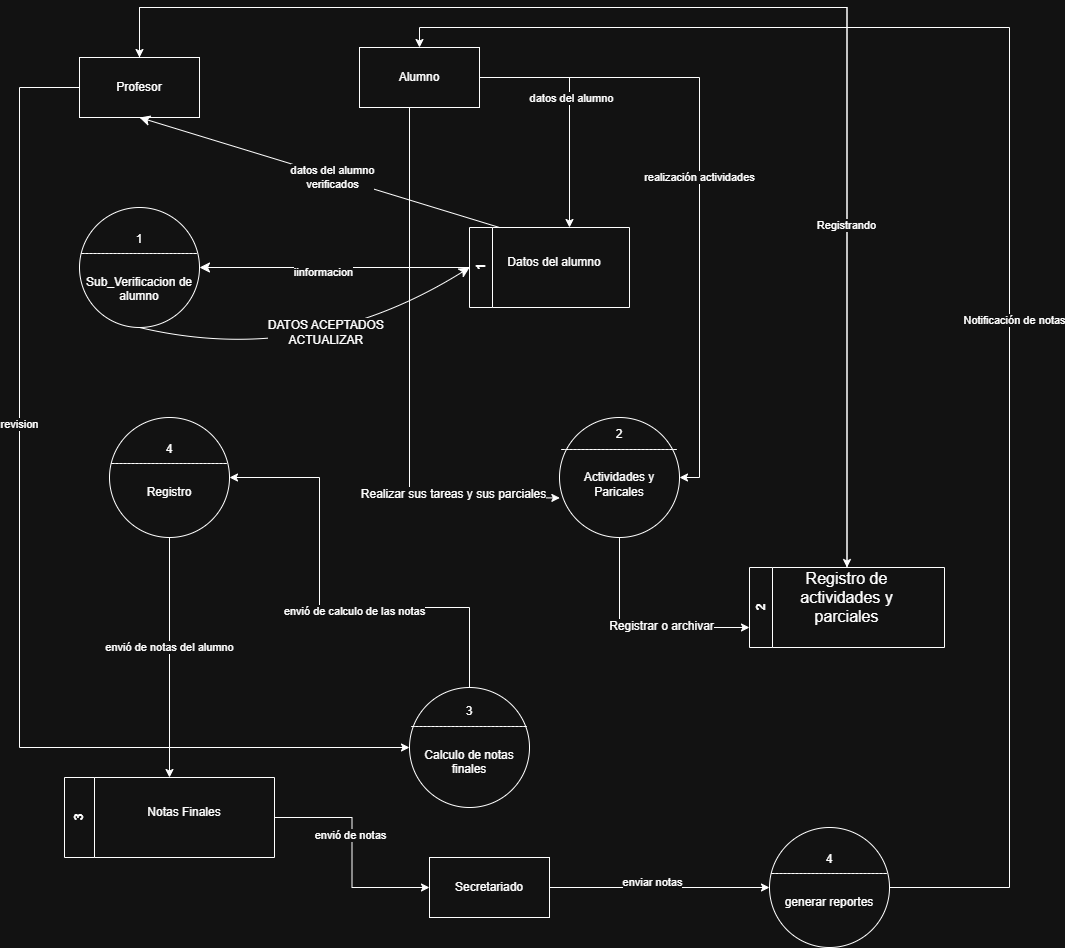

The diagram above was exported from draw.io. Its source (the exported page's mxGraphModel, read from the mxfile embedded in the PNG):
<mxGraphModel dx="1111" dy="471" grid="1" gridSize="10" guides="1" tooltips="1" connect="1" arrows="1" fold="1" page="1" pageScale="1" pageWidth="827" pageHeight="1169" math="0" shadow="0">
  <root>
    <mxCell id="0" />
    <mxCell id="1" parent="0" />
    <mxCell id="KEIfidUHcPx56UnOVyn6-1" parent="1" style="ellipse;whiteSpace=wrap;html=1;aspect=fixed;" value="1&lt;div&gt;-----------------------------&lt;/div&gt;&lt;div&gt;&lt;br&gt;&lt;/div&gt;&lt;div&gt;Sub_Verificacion de&lt;/div&gt;&lt;div&gt;alumno&lt;/div&gt;" vertex="1">
      <mxGeometry height="120" width="120" x="240" y="210" as="geometry" />
    </mxCell>
    <mxCell id="ujL8j3OA1ln2evUR8Cf3-19" edge="1" parent="1" source="KEIfidUHcPx56UnOVyn6-2" style="edgeStyle=orthogonalEdgeStyle;rounded=0;orthogonalLoop=1;jettySize=auto;html=1;entryX=0.5;entryY=0;entryDx=0;entryDy=0;" target="ujL8j3OA1ln2evUR8Cf3-7">
      <mxGeometry relative="1" as="geometry">
        <Array as="points">
          <mxPoint x="300" y="10" />
          <mxPoint x="1008" y="10" />
        </Array>
      </mxGeometry>
    </mxCell>
    <mxCell id="ujL8j3OA1ln2evUR8Cf3-23" edge="1" parent="1" source="KEIfidUHcPx56UnOVyn6-2" style="edgeStyle=orthogonalEdgeStyle;rounded=0;orthogonalLoop=1;jettySize=auto;html=1;entryX=0;entryY=0.5;entryDx=0;entryDy=0;" target="KEIfidUHcPx56UnOVyn6-16">
      <mxGeometry relative="1" as="geometry">
        <Array as="points">
          <mxPoint x="180" y="90" />
          <mxPoint x="180" y="750" />
        </Array>
      </mxGeometry>
    </mxCell>
    <mxCell id="ujL8j3OA1ln2evUR8Cf3-25" connectable="0" parent="ujL8j3OA1ln2evUR8Cf3-23" style="edgeLabel;html=1;align=center;verticalAlign=middle;resizable=0;points=[];" value="revision" vertex="1">
      <mxGeometry relative="1" x="-0.2857" y="-1" as="geometry">
        <mxPoint as="offset" />
      </mxGeometry>
    </mxCell>
    <mxCell id="KEIfidUHcPx56UnOVyn6-2" parent="1" style="rounded=0;whiteSpace=wrap;html=1;" value="Profesor" vertex="1">
      <mxGeometry height="60" width="120" x="240" y="60" as="geometry" />
    </mxCell>
    <mxCell id="KEIfidUHcPx56UnOVyn6-5" parent="1" style="swimlane;horizontal=0;whiteSpace=wrap;html=1;" value="1" vertex="1">
      <mxGeometry height="80" width="160" x="630" y="230" as="geometry" />
    </mxCell>
    <mxCell id="KEIfidUHcPx56UnOVyn6-7" parent="KEIfidUHcPx56UnOVyn6-5" style="text;html=1;whiteSpace=wrap;strokeColor=none;fillColor=none;align=center;verticalAlign=middle;rounded=0;autosize=1;resizable=0;" value="Datos del alumno" vertex="1">
      <mxGeometry height="30" width="120" x="25" y="20" as="geometry" />
    </mxCell>
    <mxCell id="ujL8j3OA1ln2evUR8Cf3-13" edge="1" parent="1" source="KEIfidUHcPx56UnOVyn6-9" style="edgeStyle=orthogonalEdgeStyle;rounded=0;orthogonalLoop=1;jettySize=auto;html=1;entryX=0;entryY=0.75;entryDx=0;entryDy=0;" target="ujL8j3OA1ln2evUR8Cf3-7">
      <mxGeometry relative="1" as="geometry">
        <Array as="points">
          <mxPoint x="780" y="630" />
        </Array>
      </mxGeometry>
    </mxCell>
    <mxCell id="Eo7ay8pGELmj9JHJYBCR-21" connectable="0" parent="ujL8j3OA1ln2evUR8Cf3-13" style="edgeLabel;html=1;align=center;verticalAlign=middle;resizable=0;points=[];fontSize=12;" value="Registrar o archivar" vertex="1">
      <mxGeometry relative="1" x="0.1936" y="2" as="geometry">
        <mxPoint as="offset" />
      </mxGeometry>
    </mxCell>
    <mxCell id="KEIfidUHcPx56UnOVyn6-9" parent="1" style="ellipse;whiteSpace=wrap;html=1;aspect=fixed;" value="2&lt;br&gt;&lt;div&gt;-----------------------------&lt;/div&gt;&lt;div&gt;&lt;br&gt;&lt;/div&gt;&lt;div&gt;Actividades y Paricales&lt;/div&gt;&lt;div&gt;&lt;br&gt;&lt;/div&gt;&lt;div&gt;&lt;br&gt;&lt;/div&gt;" vertex="1">
      <mxGeometry height="120" width="120" x="720" y="420" as="geometry" />
    </mxCell>
    <mxCell id="ujL8j3OA1ln2evUR8Cf3-26" edge="1" parent="1" source="KEIfidUHcPx56UnOVyn6-16" style="edgeStyle=orthogonalEdgeStyle;rounded=0;orthogonalLoop=1;jettySize=auto;html=1;entryX=1;entryY=0.5;entryDx=0;entryDy=0;" target="ujL8j3OA1ln2evUR8Cf3-12">
      <mxGeometry relative="1" as="geometry">
        <Array as="points">
          <mxPoint x="630" y="610" />
          <mxPoint x="480" y="610" />
          <mxPoint x="480" y="480" />
        </Array>
      </mxGeometry>
    </mxCell>
    <mxCell id="ujL8j3OA1ln2evUR8Cf3-40" connectable="0" parent="ujL8j3OA1ln2evUR8Cf3-26" style="edgeLabel;html=1;align=center;verticalAlign=middle;resizable=0;points=[];" value="envió de calculo de las notas" vertex="1">
      <mxGeometry relative="1" x="-0.1301" y="3" as="geometry">
        <mxPoint as="offset" />
      </mxGeometry>
    </mxCell>
    <mxCell id="KEIfidUHcPx56UnOVyn6-16" parent="1" style="ellipse;whiteSpace=wrap;html=1;aspect=fixed;" value="&lt;div&gt;3&lt;/div&gt;&lt;div&gt;-----------------------------&lt;/div&gt;&lt;div&gt;&lt;br&gt;&lt;/div&gt;&lt;div&gt;Calculo de notas&lt;/div&gt;&lt;div&gt;finales&lt;/div&gt;&lt;div&gt;&lt;br&gt;&lt;/div&gt;" vertex="1">
      <mxGeometry height="120" width="120" x="570" y="690" as="geometry" />
    </mxCell>
    <mxCell id="ujL8j3OA1ln2evUR8Cf3-34" edge="1" parent="1" source="KEIfidUHcPx56UnOVyn6-23" style="edgeStyle=orthogonalEdgeStyle;rounded=0;orthogonalLoop=1;jettySize=auto;html=1;entryX=0.5;entryY=0;entryDx=0;entryDy=0;" target="KEIfidUHcPx56UnOVyn6-24">
      <mxGeometry relative="1" as="geometry">
        <Array as="points">
          <mxPoint x="1170" y="890" />
          <mxPoint x="1170" y="30" />
          <mxPoint x="580" y="30" />
        </Array>
      </mxGeometry>
    </mxCell>
    <mxCell id="ujL8j3OA1ln2evUR8Cf3-35" connectable="0" parent="ujL8j3OA1ln2evUR8Cf3-34" style="edgeLabel;html=1;align=center;verticalAlign=middle;resizable=0;points=[];" value="Notificación de notas" vertex="1">
      <mxGeometry relative="1" x="-0.1348" y="-4" as="geometry">
        <mxPoint as="offset" />
      </mxGeometry>
    </mxCell>
    <mxCell id="KEIfidUHcPx56UnOVyn6-23" parent="1" style="ellipse;whiteSpace=wrap;html=1;aspect=fixed;" value="&lt;div&gt;4&lt;/div&gt;&lt;div&gt;-----------------------------&lt;/div&gt;&lt;div&gt;&lt;br&gt;&lt;/div&gt;&lt;div&gt;generar reportes&lt;/div&gt;&lt;div&gt;&lt;br&gt;&lt;/div&gt;" vertex="1">
      <mxGeometry height="120" width="120" x="930" y="830" as="geometry" />
    </mxCell>
    <mxCell id="ujL8j3OA1ln2evUR8Cf3-2" edge="1" parent="1" source="KEIfidUHcPx56UnOVyn6-24" style="edgeStyle=orthogonalEdgeStyle;rounded=0;orthogonalLoop=1;jettySize=auto;html=1;">
      <mxGeometry relative="1" as="geometry">
        <Array as="points">
          <mxPoint x="730" y="80" />
        </Array>
        <mxPoint x="729.9999999999998" y="230" as="targetPoint" />
      </mxGeometry>
    </mxCell>
    <mxCell id="ujL8j3OA1ln2evUR8Cf3-4" connectable="0" parent="ujL8j3OA1ln2evUR8Cf3-2" style="edgeLabel;html=1;align=center;verticalAlign=middle;resizable=0;points=[];" value="datos del alumno" vertex="1">
      <mxGeometry relative="1" x="-0.0805" y="1" as="geometry">
        <mxPoint as="offset" />
      </mxGeometry>
    </mxCell>
    <mxCell id="ujL8j3OA1ln2evUR8Cf3-6" edge="1" parent="1" source="KEIfidUHcPx56UnOVyn6-24" style="edgeStyle=orthogonalEdgeStyle;rounded=0;orthogonalLoop=1;jettySize=auto;html=1;entryX=1;entryY=0.5;entryDx=0;entryDy=0;" target="KEIfidUHcPx56UnOVyn6-9" value="realización actividades">
      <mxGeometry relative="1" as="geometry" />
    </mxCell>
    <mxCell id="KEIfidUHcPx56UnOVyn6-24" parent="1" style="rounded=0;whiteSpace=wrap;html=1;" value="Alumno" vertex="1">
      <mxGeometry height="60" width="120" x="520" y="50" as="geometry" />
    </mxCell>
    <mxCell id="ujL8j3OA1ln2evUR8Cf3-30" edge="1" parent="1" source="KEIfidUHcPx56UnOVyn6-25" style="edgeStyle=orthogonalEdgeStyle;rounded=0;orthogonalLoop=1;jettySize=auto;html=1;entryX=0;entryY=0.5;entryDx=0;entryDy=0;" target="KEIfidUHcPx56UnOVyn6-23">
      <mxGeometry relative="1" as="geometry" />
    </mxCell>
    <mxCell id="ujL8j3OA1ln2evUR8Cf3-36" connectable="0" parent="ujL8j3OA1ln2evUR8Cf3-30" style="edgeLabel;html=1;align=center;verticalAlign=middle;resizable=0;points=[];" value="enviar notas" vertex="1">
      <mxGeometry relative="1" x="-0.086" y="6" as="geometry">
        <mxPoint x="1" as="offset" />
      </mxGeometry>
    </mxCell>
    <mxCell id="KEIfidUHcPx56UnOVyn6-25" parent="1" style="rounded=0;whiteSpace=wrap;html=1;" value="Secretariado" vertex="1">
      <mxGeometry height="60" width="120" x="590" y="860" as="geometry" />
    </mxCell>
    <mxCell id="ujL8j3OA1ln2evUR8Cf3-29" edge="1" parent="1" source="KEIfidUHcPx56UnOVyn6-35" style="edgeStyle=orthogonalEdgeStyle;rounded=0;orthogonalLoop=1;jettySize=auto;html=1;entryX=0;entryY=0.5;entryDx=0;entryDy=0;" target="KEIfidUHcPx56UnOVyn6-25">
      <mxGeometry relative="1" as="geometry" />
    </mxCell>
    <mxCell id="ujL8j3OA1ln2evUR8Cf3-38" connectable="0" parent="ujL8j3OA1ln2evUR8Cf3-29" style="edgeLabel;html=1;align=center;verticalAlign=middle;resizable=0;points=[];" value="envió de notas" vertex="1">
      <mxGeometry relative="1" x="-0.1491" y="-2" as="geometry">
        <mxPoint y="-1" as="offset" />
      </mxGeometry>
    </mxCell>
    <mxCell id="KEIfidUHcPx56UnOVyn6-35" parent="1" style="swimlane;horizontal=0;whiteSpace=wrap;html=1;startSize=30;" value="3" vertex="1">
      <mxGeometry height="80" width="210" x="225" y="780" as="geometry" />
    </mxCell>
    <mxCell id="KEIfidUHcPx56UnOVyn6-36" parent="KEIfidUHcPx56UnOVyn6-35" style="text;html=1;whiteSpace=wrap;strokeColor=none;fillColor=none;align=center;verticalAlign=middle;rounded=0;autosize=1;resizable=0;" value="Notas Finales" vertex="1">
      <mxGeometry height="30" width="100" x="70" y="20" as="geometry" />
    </mxCell>
    <mxCell id="Eo7ay8pGELmj9JHJYBCR-10" edge="1" parent="1" source="KEIfidUHcPx56UnOVyn6-5" style="endArrow=classic;html=1;rounded=0;fontSize=12;startSize=8;endSize=8;curved=1;exitX=0;exitY=0.5;exitDx=0;exitDy=0;entryX=1;entryY=0.5;entryDx=0;entryDy=0;" target="KEIfidUHcPx56UnOVyn6-1" value="">
      <mxGeometry height="50" relative="1" width="50" as="geometry">
        <mxPoint x="200" y="980" as="sourcePoint" />
        <mxPoint x="230" y="830" as="targetPoint" />
      </mxGeometry>
    </mxCell>
    <mxCell id="ujL8j3OA1ln2evUR8Cf3-5" connectable="0" parent="Eo7ay8pGELmj9JHJYBCR-10" style="edgeLabel;html=1;align=center;verticalAlign=middle;resizable=0;points=[];" value="iinformacion" vertex="1">
      <mxGeometry relative="1" x="0.086" y="4" as="geometry">
        <mxPoint as="offset" />
      </mxGeometry>
    </mxCell>
    <mxCell id="Eo7ay8pGELmj9JHJYBCR-11" edge="1" parent="1" style="endArrow=classic;html=1;rounded=0;fontSize=12;startSize=8;endSize=8;curved=1;entryX=0.5;entryY=1;entryDx=0;entryDy=0;" target="KEIfidUHcPx56UnOVyn6-2" value="">
      <mxGeometry height="50" relative="1" width="50" as="geometry">
        <Array as="points" />
        <mxPoint x="660" y="230" as="sourcePoint" />
        <mxPoint x="560" y="290" as="targetPoint" />
      </mxGeometry>
    </mxCell>
    <mxCell id="ujL8j3OA1ln2evUR8Cf3-3" connectable="0" parent="Eo7ay8pGELmj9JHJYBCR-11" style="edgeLabel;html=1;align=center;verticalAlign=middle;resizable=0;points=[];" value="datos del alumno&lt;div&gt;verificados&lt;/div&gt;" vertex="1">
      <mxGeometry relative="1" x="-0.0684" y="1" as="geometry">
        <mxPoint as="offset" />
      </mxGeometry>
    </mxCell>
    <mxCell id="Eo7ay8pGELmj9JHJYBCR-12" edge="1" parent="1" source="KEIfidUHcPx56UnOVyn6-1" style="endArrow=classic;html=1;rounded=0;fontSize=12;startSize=8;endSize=8;curved=1;entryX=0;entryY=0.5;entryDx=0;entryDy=0;exitX=0.5;exitY=1;exitDx=0;exitDy=0;" target="KEIfidUHcPx56UnOVyn6-5" value="">
      <mxGeometry height="50" relative="1" width="50" as="geometry">
        <Array as="points">
          <mxPoint x="470" y="370" />
        </Array>
        <mxPoint x="420" y="490" as="sourcePoint" />
        <mxPoint x="470" y="440" as="targetPoint" />
      </mxGeometry>
    </mxCell>
    <mxCell id="Eo7ay8pGELmj9JHJYBCR-13" connectable="0" parent="Eo7ay8pGELmj9JHJYBCR-12" style="edgeLabel;html=1;align=center;verticalAlign=middle;resizable=0;points=[];fontSize=12;" value="DATOS ACEPTADOS&amp;nbsp;&lt;div&gt;ACTUALIZAR&amp;nbsp;&lt;/div&gt;" vertex="1">
      <mxGeometry relative="1" x="0.1524" y="22" as="geometry">
        <mxPoint y="1" as="offset" />
      </mxGeometry>
    </mxCell>
    <mxCell id="ujL8j3OA1ln2evUR8Cf3-22" edge="1" parent="1" source="ujL8j3OA1ln2evUR8Cf3-7" style="edgeStyle=orthogonalEdgeStyle;rounded=0;orthogonalLoop=1;jettySize=auto;html=1;entryX=0.5;entryY=0;entryDx=0;entryDy=0;" target="KEIfidUHcPx56UnOVyn6-2">
      <mxGeometry relative="1" as="geometry">
        <Array as="points">
          <mxPoint x="1008" y="10" />
          <mxPoint x="300" y="10" />
        </Array>
      </mxGeometry>
    </mxCell>
    <mxCell id="ujL8j3OA1ln2evUR8Cf3-24" connectable="0" parent="ujL8j3OA1ln2evUR8Cf3-22" style="edgeLabel;html=1;align=center;verticalAlign=middle;resizable=0;points=[];" value="Registrando" vertex="1">
      <mxGeometry relative="1" x="-0.4786" y="1" as="geometry">
        <mxPoint as="offset" />
      </mxGeometry>
    </mxCell>
    <mxCell id="ujL8j3OA1ln2evUR8Cf3-7" parent="1" style="swimlane;horizontal=0;whiteSpace=wrap;html=1;startSize=23;" value="2" vertex="1">
      <mxGeometry height="80" width="195" x="910" y="570" as="geometry" />
    </mxCell>
    <mxCell id="ujL8j3OA1ln2evUR8Cf3-11" parent="ujL8j3OA1ln2evUR8Cf3-7" style="text;html=1;whiteSpace=wrap;strokeColor=none;fillColor=none;align=center;verticalAlign=middle;rounded=0;" value="&lt;font size=&quot;3&quot;&gt;Registro de actividades y parciales&lt;/font&gt;" vertex="1">
      <mxGeometry height="30" width="102.5" x="46.25" y="15" as="geometry" />
    </mxCell>
    <mxCell id="ujL8j3OA1ln2evUR8Cf3-28" edge="1" parent="1" source="ujL8j3OA1ln2evUR8Cf3-12" style="edgeStyle=orthogonalEdgeStyle;rounded=0;orthogonalLoop=1;jettySize=auto;html=1;entryX=0.5;entryY=0;entryDx=0;entryDy=0;" target="KEIfidUHcPx56UnOVyn6-35">
      <mxGeometry relative="1" as="geometry" />
    </mxCell>
    <mxCell id="ujL8j3OA1ln2evUR8Cf3-39" connectable="0" parent="ujL8j3OA1ln2evUR8Cf3-28" style="edgeLabel;html=1;align=center;verticalAlign=middle;resizable=0;points=[];" value="envió de notas del alumno" vertex="1">
      <mxGeometry relative="1" x="-0.0902" y="-1" as="geometry">
        <mxPoint as="offset" />
      </mxGeometry>
    </mxCell>
    <mxCell id="ujL8j3OA1ln2evUR8Cf3-12" parent="1" style="ellipse;whiteSpace=wrap;html=1;aspect=fixed;" value="&lt;div&gt;4&lt;/div&gt;&lt;div&gt;-----------------------------&lt;/div&gt;&lt;div&gt;&lt;br&gt;&lt;/div&gt;&lt;div&gt;Registro&lt;/div&gt;&lt;div&gt;&lt;br&gt;&lt;/div&gt;" vertex="1">
      <mxGeometry height="120" width="120" x="270" y="420" as="geometry" />
    </mxCell>
    <mxCell id="ujL8j3OA1ln2evUR8Cf3-14" edge="1" parent="1" source="KEIfidUHcPx56UnOVyn6-24" style="edgeStyle=orthogonalEdgeStyle;rounded=0;orthogonalLoop=1;jettySize=auto;html=1;entryX=0.003;entryY=0.67;entryDx=0;entryDy=0;entryPerimeter=0;" target="KEIfidUHcPx56UnOVyn6-9">
      <mxGeometry relative="1" as="geometry">
        <Array as="points">
          <mxPoint x="570" y="500" />
        </Array>
      </mxGeometry>
    </mxCell>
    <mxCell id="Eo7ay8pGELmj9JHJYBCR-19" connectable="0" parent="ujL8j3OA1ln2evUR8Cf3-14" style="edgeLabel;html=1;align=center;verticalAlign=middle;resizable=0;points=[];fontSize=12;" value="&lt;div&gt;&lt;br&gt;&lt;/div&gt;&lt;div&gt;&lt;br&gt;&lt;/div&gt;" vertex="1">
      <mxGeometry relative="1" x="0.237" y="-2" as="geometry">
        <mxPoint as="offset" />
      </mxGeometry>
    </mxCell>
    <mxCell id="Eo7ay8pGELmj9JHJYBCR-20" connectable="0" parent="ujL8j3OA1ln2evUR8Cf3-14" style="edgeLabel;html=1;align=center;verticalAlign=middle;resizable=0;points=[];fontSize=12;" value="Realizar sus tareas y sus parciales" vertex="1">
      <mxGeometry relative="1" x="0.6045" y="4" as="geometry">
        <mxPoint as="offset" />
      </mxGeometry>
    </mxCell>
  </root>
</mxGraphModel>